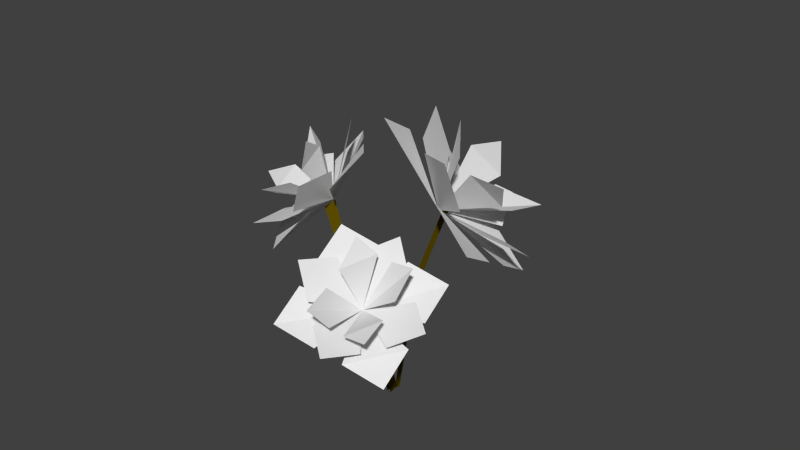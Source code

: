 # Source: Flowers1.blend  (saved by Blender 2.74.0; exported with 4.5.12 LTS)
import bpy
from mathutils import Matrix  # noqa: F401  (used for matrix-valued properties, if any)

bpy.ops.wm.read_factory_settings(use_empty=True)
scene = bpy.context.scene
scene.name = 'Scene'

# ---- collections
col_collection_1 = bpy.data.collections.new('Collection 1'); scene.collection.children.link(col_collection_1)

# ---- materials (node trees are filled in below, after node groups)
mat_stem = bpy.data.materials.new('Stem')
mat_stem.alpha_threshold = 0.0
mat_stem.use_transparent_shadow = False
mat_stem.diffuse_color = (0.1128, 0.07777, 0.0, 1.0)
mat_stem.roughness = 0.5

# ---- material node trees

# ---- world
world_world = bpy.data.worlds.new('World'); scene.world = world_world
world_world.color = (0.05088, 0.05088, 0.05088)
world_world.use_sun_shadow = False
world_world.sun_shadow_jitter_overblur = 0.0
world_world.cycles.sampling_method = 'MANUAL'
world_world.cycles.sample_map_resolution = 256

# ---- meshes
me_plane = bpy.data.meshes.new('Plane')
me_plane.from_pydata([(0.00956, 0.1691, -0.0005457), (0.1063, 0.0002595, -0.0005457), (0.01209, 0.2656, -0.0005457), (0.1089, 0.05882, -0.0005457), (-0.06198, 0.6569, -0.0005457), (-0.05945, 0.7534, -0.0005457), (0.03283, -0.1678, -0.0005457), (0.1064, 0.02491, -0.0005457), (0.03475, -0.2213, -0.0005457), (0.1083, -0.06503, -0.0005457), (-0.02153, -0.6222, -0.0005457), (-0.01961, -0.7501, -0.0005457), (0.006935, -0.1678, -0.1489), (0.1051, 0.02491, -0.01947), (0.009501, -0.2213, -0.1489), (0.1077, -0.06503, -0.01947), (-0.06564, 0.1019, -0.479), (-0.06307, -0.026, -0.479)], [], [(0, 1, 3, 2), (0, 2, 5, 4), (6, 8, 9, 7), (6, 10, 11, 8), (12, 14, 15, 13), (12, 16, 17, 14)])
me_plane.materials.append(mat_stem)
me_plane.use_remesh_preserve_volume = False
me_plane.use_remesh_preserve_attributes = False
me_plane.use_mirror_vertex_groups = False
me_plane.update()
me_plane_001 = bpy.data.meshes.new('Plane.001')
me_plane_001.from_pydata([(-0.2228, -0.3367, 0.0693), (1.487, 0.325, 0.1354), (0.07102, 1.418, 0.3782), (1.316, 1.576, 0.0849), (-1.832, -0.09752, 0.9182), (-0.8197, -0.05878, 1.507), (-2.004, 1.154, 0.8677), (-0.759, 1.313, 0.5744), (-1.546, -2.185, 1.002), (-0.301, -2.026, 0.7083), (-1.718, -0.9318, 0.9518), (-0.8483, 0.8616, 1.884), (0.5287, -1.92, 0.5128), (1.773, -1.761, 0.2195), (-0.3118, 0.9126, 1.322), (1.602, -0.5094, 0.169), (0.4842, 1.028, 0.5456), (-0.9502, 0.8452, 0.8836), (-0.2375, 1.702, 1.11), (-1.16, -1.175, 1.076), (0.8605, 0.1557, 1.111), (-1.881, -0.5021, 1.64), (-1.361, 0.2953, 1.017), (0.3001, -2.218, 1.268), (0.8202, -1.422, 0.6444), (-0.6141, -1.605, 0.9824), (0.8319, 1.076, 1.488), (1.231, -0.8707, 0.512), (1.944, -0.01381, 0.7383), (0.1083, 0.9662, 1.223), (1.029, 0.5993, 0.4527), (-0.5225, -1.514, 1.98), (0.01408, -1.463, 1.418), (-0.7382, -0.6527, 1.531), (0.4341, -1.41, 1.319), (1.158, -1.3, 1.584), (0.942, -0.4383, 1.135), (0.9812, -2.113, -2.026), (2.074, -1.818, -1.29), (0.8639, -1.788, -0.7426), (1.716, -1.437, -0.5203), (-0.1992, -2.754, -1.883), (0.5199, -3.05, -1.51), (-0.5568, -2.373, -1.113), (0.2956, -2.022, -0.8909), (0.3969, -3.389, -3.166), (1.249, -3.038, -2.943), (0.03924, -3.008, -2.396), (0.3309, -3.039, -0.8029), (1.818, -2.804, -2.795), (2.67, -2.453, -2.573), (0.6969, -2.601, -0.8497), (2.312, -2.072, -1.803), (1.233, -1.977, -0.8763), (0.2505, -2.381, -1.133), (0.5991, -2.223, -0.3883), (0.4831, -3.113, -2.423), (1.671, -2.576, -1.21), (-0.1506, -3.359, -1.935), (0.06303, -2.665, -1.519), (1.719, -3.417, -2.799), (1.933, -2.723, -2.383), (0.9506, -3.127, -2.639), (1.482, -2.565, -0.5027), (2.12, -2.439, -1.996), (2.469, -2.281, -1.252), (0.9846, -2.482, -0.7747), (1.7, -1.991, -1.092), (1.01, -3.762, -2.264), (1.376, -3.324, -2.311), (0.6897, -3.231, -1.876), (1.663, -3.206, -2.236), (2.161, -3.289, -1.964), (1.84, -2.757, -1.575), (-1.549, -1.722, -1.116), (-2.047, -1.585, 0.2267), (-2.714, -0.9616, -0.8545), (-2.709, -0.8519, 0.1496), (-2.061, -1.878, -2.451), (-2.459, -2.292, -1.735), (-2.722, -1.144, -2.528), (-2.718, -1.034, -1.524), (-0.9566, -3.101, -2.322), (-0.952, -2.991, -1.318), (-1.619, -2.367, -2.4), (-3.178, -1.99, -1.764), (-0.949, -2.918, -0.6488), (-0.9444, -2.808, 0.3553), (-2.928, -1.714, -1.281), (-1.606, -2.075, 0.2781), (-2.61, -1.313, -0.5698), (-2.616, -1.439, -1.727), (-3.256, -1.173, -1.168), (-1.582, -2.63, -1.992), (-2.453, -2.144, -0.3794), (-2.227, -2.49, -2.59), (-2.359, -1.768, -2.083), (-1.184, -3.47, -0.9261), (-1.315, -2.749, -0.4188), (-1.32, -2.876, -1.576), (-3.172, -1.842, -0.409), (-1.572, -2.42, -0.06329), (-2.213, -2.153, 0.4959), (-2.926, -1.677, -0.9426), (-2.349, -1.558, -0.1539), (-1.922, -3.383, -1.618), (-1.672, -3.107, -1.135), (-2.145, -2.64, -1.698), (-1.67, -3.07, -0.7961), (-1.916, -3.235, -0.2626), (-2.139, -2.492, -0.3428)], [], [(0, 1, 3, 2), (8, 9, 0, 10), (0, 16, 18, 17), (27, 28, 30, 0), (19, 0, 22, 21), (4, 0, 7, 6), (23, 24, 0, 25), (12, 13, 15, 0), (5, 0, 14, 11), (31, 32, 0, 33), (0, 20, 26, 29), (34, 35, 36, 0), (37, 38, 40, 39), (45, 46, 37, 47), (37, 53, 55, 54), (64, 65, 67, 37), (56, 37, 59, 58), (41, 37, 44, 43), (60, 61, 37, 62), (49, 50, 52, 37), (42, 37, 51, 48), (68, 69, 37, 70), (37, 57, 63, 66), (71, 72, 73, 37), (74, 75, 77, 76), (82, 83, 74, 84), (74, 90, 92, 91), (101, 102, 104, 74), (93, 74, 96, 95), (78, 74, 81, 80), (97, 98, 74, 99), (86, 87, 89, 74), (79, 74, 88, 85), (105, 106, 74, 107), (74, 94, 100, 103), (108, 109, 110, 74)])
me_plane_001.use_remesh_preserve_volume = False
me_plane_001.use_remesh_preserve_attributes = False
me_plane_001.use_mirror_vertex_groups = False
me_plane_001.update()

# ---- objects
ob_stems = bpy.data.objects.new('Stems', me_plane)
ob_flower = bpy.data.objects.new('Flower', me_plane_001)

# ---- transforms, parenting, visibility, modifiers, constraints
ob_stems.location = (0.0, 0.0, 0.5949)
ob_stems.rotation_euler = (-0.0, 1.571, 0.0)
ob_stems.scale = (5.744, 0.6343, 1.0)
ob_stems.lineart.crease_threshold = 0.0
ob_flower.location = (0.0, 0.4731, 0.8313)
ob_flower.rotation_euler = (-0.6042, 0.3611, -0.2229)
ob_flower.scale = (0.2549, 0.2549, 0.2549)
ob_flower.lineart.crease_threshold = 0.0

# ---- collection membership
col_collection_1.objects.link(ob_stems)
col_collection_1.objects.link(ob_flower)

# ---- scene / render settings (as saved in the file)
scene.frame_start = 1; scene.frame_end = 250; scene.frame_set(1)
scene.render.engine = 'BLENDER_EEVEE_NEXT'
scene.render.resolution_percentage = 50
scene.render.dither_intensity = 0.0
scene.cycles.use_denoising = False
scene.cycles.samples = 10
scene.cycles.sampling_pattern = 'TABULATED_SOBOL'
scene.cycles.light_sampling_threshold = 0.0
scene.cycles.use_adaptive_sampling = False
scene.cycles.use_light_tree = False
scene.cycles.blur_glossy = 0.0
scene.cycles.pixel_filter_type = 'GAUSSIAN'
scene.cycles.sample_clamp_indirect = 0.0
scene.view_settings.view_transform = 'Standard'
bpy.context.view_layer.update()

# ---- added for rendering (the .blend has no active camera and no usable light): camera, sun
cam_auto = bpy.data.cameras.new('AutoCamera')
cam_auto.lens = 50.0
cam_auto.sensor_width = 36.0
cam_auto.clip_end = 1000.0
ob_auto_camera = bpy.data.objects.new('AutoCamera', cam_auto)
scene.collection.objects.link(ob_auto_camera)
ob_auto_camera.location = (3.27421, -3.88857, 3.60136)
ob_auto_camera.rotation_euler = (1.09748, -7.21219e-08, 0.694738)
scene.camera = ob_auto_camera
light_auto_sun = bpy.data.lights.new('AutoSun', 'SUN')
light_auto_sun.energy = 3.0
light_auto_sun.angle = 0.0523599
ob_auto_sun = bpy.data.objects.new('AutoSun', light_auto_sun)
scene.collection.objects.link(ob_auto_sun)
ob_auto_sun.rotation_euler = (0.872665, 0.174533, 0.523599)
bpy.context.view_layer.update()
